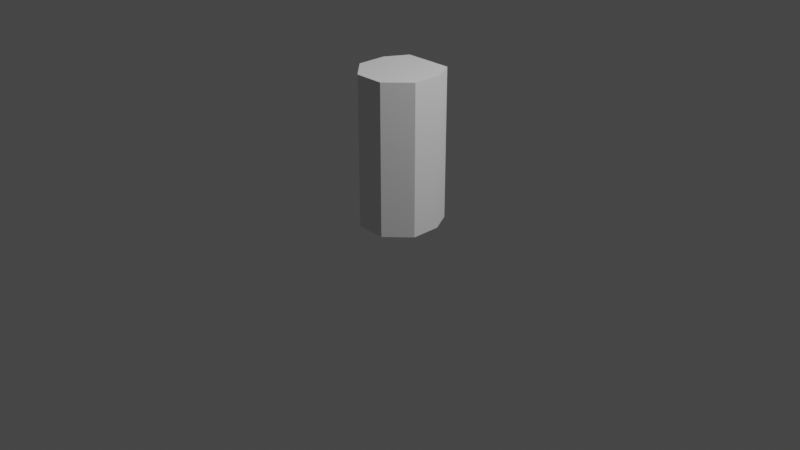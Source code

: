 # Source: enemy_bodyguard.blend  (saved by Blender 3.6.13; exported with 4.5.12 LTS)
import bpy
from mathutils import Matrix  # noqa: F401  (used for matrix-valued properties, if any)

bpy.ops.wm.read_factory_settings(use_empty=True)
scene = bpy.context.scene
scene.name = 'Scene'

# ---- collections
col_collection = bpy.data.collections.new('Collection'); scene.collection.children.link(col_collection)

# ---- world
world_world = bpy.data.worlds.new('World'); scene.world = world_world
world_world.use_nodes = True; world_world.node_tree.nodes.clear()
_N = world_world.node_tree.nodes; _L = world_world.node_tree.links
n0 = _N.new('ShaderNodeOutputWorld'); n0.name = 'World Output'; n0.location = (300, 300)
n1 = _N.new('ShaderNodeBackground'); n1.name = 'Background'; n1.location = (10, 300)
n1.inputs[0].default_value = (0.05088, 0.05088, 0.05088, 1.0)
_L.new(n1.outputs[0], n0.inputs[0])
n0.is_active_output = True
world_world.color = (0.05088, 0.05088, 0.05088)
world_world.use_sun_shadow = False
world_world.sun_shadow_jitter_overblur = 0.0

# ---- cameras
cam_camera = bpy.data.cameras.new('Camera')
cam_camera.clip_end = 100.0
cam_camera.ortho_scale = 7.314

# ---- lights
light_light = bpy.data.lights.new('Light', 'POINT')
light_light.transmission_factor = 0.0
light_light.energy = 1000.0
light_light.shadow_soft_size = 0.1
light_light.shadow_maximum_resolution = 0.006
light_light.use_absolute_resolution = True

# ---- meshes
me_cube_001 = bpy.data.meshes.new('Cube.001')
me_cube_001.from_pydata([(0.3865, -0.1577, -0.01365), (0.1564, -0.3878, -0.01365), (0.1564, -0.3878, 1.581), (0.3865, -0.1577, 1.581), (-0.1573, -0.3878, -0.01365), (-0.3874, -0.1577, -0.01365), (-0.3874, -0.1577, 1.581), (-0.1573, -0.3878, 1.581), (0.2609, 0.3861, -0.01365), (0.3865, 0.156, -0.01365), (0.3865, 0.156, 1.581), (0.2609, 0.3861, 1.581), (-0.3874, 0.156, -0.01365), (-0.2564, 0.3861, -0.01365), (-0.2564, 0.3861, 1.581), (-0.3874, 0.156, 1.581)], [], [(9, 10, 3, 0), (13, 14, 11, 8), (14, 15, 6, 7, 2, 3, 10, 11), (1, 2, 7, 4), (5, 6, 15, 12), (0, 3, 2, 1), (6, 5, 4, 7), (14, 13, 12, 15), (10, 9, 8, 11), (4, 5, 12, 13, 8, 9, 0, 1)])
_uv = me_cube_001.uv_layers.new(name='UVMap')
_uv.uv.foreach_set('vector', [0.375, 0.8243, 0.625, 0.8243, 0.625, 0.9257, 0.375, 0.9257, 0.375, 0.5743, 0.625, 0.5743, 0.625, 0.6757, 0.375, 0.6757, 0.625, 0.5743, 0.6993, 0.5, 0.8007, 0.5, 0.875, 0.5743, 0.875, 0.6757, 0.8007, 0.75, 0.6993, 0.75, 0.625, 0.6757, 0.375, 0.07431, 0.625, 0.07431, 0.625, 0.1757, 0.375, 0.1757, 0.375, 0.3243, 0.625, 0.3243, 0.625, 0.4257, 0.375, 0.4257, 0.375, 0.0, 0.625, 0.0, 0.625, 0.07431, 0.375, 0.07431, 0.625, 0.3243, 0.375, 0.3243, 0.375, 0.1757, 0.625, 0.1757, 0.625, 0.5743, 0.375, 0.5743, 0.375, 0.4257, 0.625, 0.4257, 0.625, 0.8243, 0.375, 0.8243, 0.375, 0.6757, 0.625, 0.6757, 0.125, 0.5743, 0.1993, 0.5, 0.3007, 0.5, 0.375, 0.5743, 0.375, 0.6757, 0.3007, 0.75, 0.1993, 0.75, 0.125, 0.6757])
me_cube_001.update()

# ---- objects
ob_light = bpy.data.objects.new('Light', light_light)
ob_camera = bpy.data.objects.new('Camera', cam_camera)
ob_cube = bpy.data.objects.new('Cube', me_cube_001)

# ---- transforms, parenting, visibility, modifiers, constraints
ob_light.location = (4.076, 1.005, 5.904)
ob_light.rotation_euler = (0.6503, 0.05522, 1.866)
ob_light.lock_rotations_4d = False
ob_light.empty_display_type = 'ARROWS'
ob_light.color = (0.0, 0.0, 0.0, 0.0)
ob_light.lineart.crease_threshold = 0.0
ob_camera.location = (7.359, -6.926, 4.958)
ob_camera.rotation_euler = (1.109, 0.0, 0.8149)
ob_camera.lock_rotations_4d = False
ob_camera.empty_display_type = 'ARROWS'
ob_camera.color = (0.0, 0.0, 0.0, 0.0)
ob_camera.display_type = 'WIRE'
ob_camera.lineart.crease_threshold = 0.0
ob_cube.location = (0.0, 0.0, 0.0)

# ---- collection membership
col_collection.objects.link(ob_light)
col_collection.objects.link(ob_camera)
col_collection.objects.link(ob_cube)

# ---- scene / render settings (as saved in the file)
scene.camera = ob_camera
scene.frame_start = 1; scene.frame_end = 250; scene.frame_set(20)
scene.render.engine = 'BLENDER_EEVEE_NEXT'
scene.cycles.sampling_pattern = 'TABULATED_SOBOL'
scene.view_settings.view_transform = 'Filmic'
bpy.context.view_layer.update()
